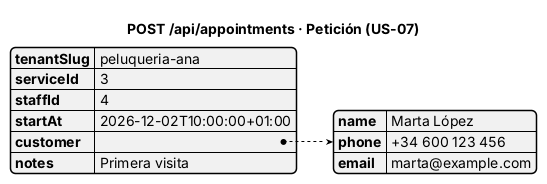

The diagram above was rendered by PlantUML. Its source (embedded in the PNG):
@startjson
title POST /api/appointments · Petición (US-07)
{
  "tenantSlug": "peluqueria-ana",
  "serviceId": 3,
  "staffId": 4,
  "startAt": "2026-12-02T10:00:00+01:00",
  "customer": {
    "name": "Marta López",
    "phone": "+34 600 123 456",
    "email": "marta@example.com"
  },
  "notes": "Primera visita"
}
@endjson